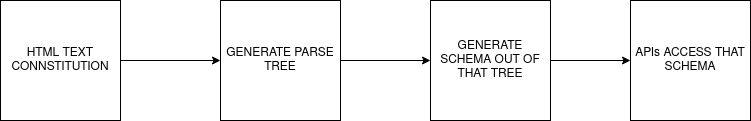

The diagram above was exported from draw.io. Its source (the exported page's mxGraphModel, read from the mxfile embedded in the PNG):
<mxGraphModel dx="1422" dy="767" grid="1" gridSize="10" guides="1" tooltips="1" connect="1" arrows="1" fold="1" page="1" pageScale="1" pageWidth="850" pageHeight="1100" math="0" shadow="0">
  <root>
    <mxCell id="0" />
    <mxCell id="1" parent="0" />
    <mxCell id="dv1ZpBDd5JInf9juyLN9-2" value="GENERATE PARSE TREE" style="whiteSpace=wrap;html=1;aspect=fixed;" vertex="1" parent="1">
      <mxGeometry x="260" y="280" width="120" height="120" as="geometry" />
    </mxCell>
    <mxCell id="dv1ZpBDd5JInf9juyLN9-3" value="GENERATE SCHEMA OUT OF THAT TREE" style="whiteSpace=wrap;html=1;aspect=fixed;" vertex="1" parent="1">
      <mxGeometry x="470" y="280" width="120" height="120" as="geometry" />
    </mxCell>
    <mxCell id="dv1ZpBDd5JInf9juyLN9-6" value="APIs ACCESS THAT SCHEMA" style="whiteSpace=wrap;html=1;aspect=fixed;" vertex="1" parent="1">
      <mxGeometry x="670" y="280" width="120" height="120" as="geometry" />
    </mxCell>
    <mxCell id="dv1ZpBDd5JInf9juyLN9-7" value="" style="group" vertex="1" connectable="0" parent="1">
      <mxGeometry x="40" y="280" width="120" height="120" as="geometry" />
    </mxCell>
    <mxCell id="dv1ZpBDd5JInf9juyLN9-1" value="HTML TEXT CONNSTITUTION" style="whiteSpace=wrap;html=1;aspect=fixed;" vertex="1" parent="dv1ZpBDd5JInf9juyLN9-7">
      <mxGeometry width="120" height="120" as="geometry" />
    </mxCell>
    <mxCell id="dv1ZpBDd5JInf9juyLN9-8" value="" style="endArrow=classic;html=1;entryX=0;entryY=0.5;entryDx=0;entryDy=0;exitX=1;exitY=0.5;exitDx=0;exitDy=0;" edge="1" parent="1" source="dv1ZpBDd5JInf9juyLN9-1" target="dv1ZpBDd5JInf9juyLN9-2">
      <mxGeometry width="50" height="50" relative="1" as="geometry">
        <mxPoint x="170" y="370" as="sourcePoint" />
        <mxPoint x="220" y="320" as="targetPoint" />
      </mxGeometry>
    </mxCell>
    <mxCell id="dv1ZpBDd5JInf9juyLN9-10" value="" style="endArrow=classic;html=1;exitX=1;exitY=0.5;exitDx=0;exitDy=0;entryX=0;entryY=0.5;entryDx=0;entryDy=0;" edge="1" parent="1" source="dv1ZpBDd5JInf9juyLN9-2" target="dv1ZpBDd5JInf9juyLN9-3">
      <mxGeometry width="50" height="50" relative="1" as="geometry">
        <mxPoint x="400" y="370" as="sourcePoint" />
        <mxPoint x="450" y="320" as="targetPoint" />
      </mxGeometry>
    </mxCell>
    <mxCell id="dv1ZpBDd5JInf9juyLN9-11" value="" style="endArrow=classic;html=1;exitX=1;exitY=0.5;exitDx=0;exitDy=0;entryX=0;entryY=0.5;entryDx=0;entryDy=0;" edge="1" parent="1" source="dv1ZpBDd5JInf9juyLN9-3" target="dv1ZpBDd5JInf9juyLN9-6">
      <mxGeometry width="50" height="50" relative="1" as="geometry">
        <mxPoint x="600" y="360" as="sourcePoint" />
        <mxPoint x="650" y="310" as="targetPoint" />
      </mxGeometry>
    </mxCell>
  </root>
</mxGraphModel>